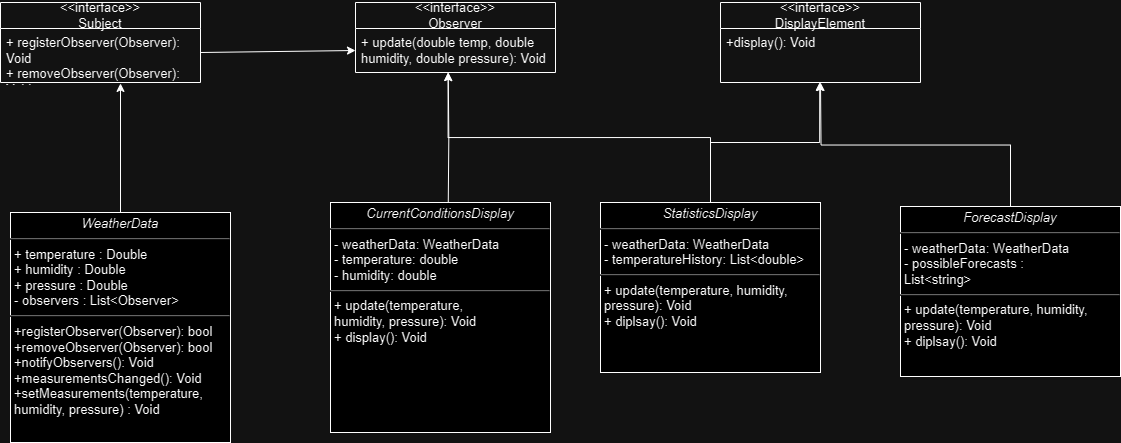

The diagram above was exported from draw.io. Its source (the exported page's mxGraphModel, read from the mxfile embedded in the PNG):
<mxGraphModel dx="1318" dy="694" grid="1" gridSize="10" guides="1" tooltips="1" connect="1" arrows="1" fold="1" page="1" pageScale="1" pageWidth="1169" pageHeight="827" math="0" shadow="0">
  <root>
    <mxCell id="0" />
    <mxCell id="1" parent="0" />
    <mxCell id="jEgcIfMbd2ijZhkL75al-1" value="&amp;lt;&amp;lt;interface&amp;gt;&amp;gt;&lt;br style=&quot;font-size: 13px;&quot;&gt;Subject" style="swimlane;fontStyle=0;childLayout=stackLayout;horizontal=1;startSize=26;fillColor=none;horizontalStack=0;resizeParent=1;resizeParentMax=0;resizeLast=0;collapsible=1;marginBottom=0;whiteSpace=wrap;html=1;fontSize=13;" vertex="1" parent="1">
      <mxGeometry x="140" y="40" width="200" height="80" as="geometry" />
    </mxCell>
    <mxCell id="jEgcIfMbd2ijZhkL75al-2" value="&lt;div style=&quot;font-size: 13px;&quot;&gt;+ registerObserver(Observer): Void&lt;/div&gt;&lt;div style=&quot;font-size: 13px;&quot;&gt;+ removeObserver(Observer): Void&lt;/div&gt;&lt;div style=&quot;font-size: 13px;&quot;&gt;+ notifyObservers(): Void&lt;/div&gt;" style="text;strokeColor=none;fillColor=none;align=left;verticalAlign=top;spacingLeft=4;spacingRight=4;overflow=hidden;rotatable=0;points=[[0,0.5],[1,0.5]];portConstraint=eastwest;whiteSpace=wrap;html=1;fontSize=13;" vertex="1" parent="jEgcIfMbd2ijZhkL75al-1">
      <mxGeometry y="26" width="200" height="54" as="geometry" />
    </mxCell>
    <mxCell id="jEgcIfMbd2ijZhkL75al-5" value="&amp;lt;&amp;lt;interface&amp;gt;&amp;gt;&lt;br style=&quot;font-size: 13px;&quot;&gt;Observer" style="swimlane;fontStyle=0;childLayout=stackLayout;horizontal=1;startSize=26;fillColor=none;horizontalStack=0;resizeParent=1;resizeParentMax=0;resizeLast=0;collapsible=1;marginBottom=0;whiteSpace=wrap;html=1;fontSize=13;" vertex="1" parent="1">
      <mxGeometry x="495" y="40" width="200" height="70" as="geometry" />
    </mxCell>
    <mxCell id="jEgcIfMbd2ijZhkL75al-6" value="&lt;div style=&quot;font-size: 13px;&quot;&gt;+ update(double temp, double&lt;/div&gt;&lt;div style=&quot;font-size: 13px;&quot;&gt;humidity, double pressure): Void&lt;/div&gt;" style="text;strokeColor=none;fillColor=none;align=left;verticalAlign=top;spacingLeft=4;spacingRight=4;overflow=hidden;rotatable=0;points=[[0,0.5],[1,0.5]];portConstraint=eastwest;whiteSpace=wrap;html=1;fontSize=13;" vertex="1" parent="jEgcIfMbd2ijZhkL75al-5">
      <mxGeometry y="26" width="200" height="44" as="geometry" />
    </mxCell>
    <mxCell id="jEgcIfMbd2ijZhkL75al-7" value="&amp;lt;&amp;lt;interface&amp;gt;&amp;gt;&lt;br style=&quot;font-size: 13px;&quot;&gt;DisplayElement" style="swimlane;fontStyle=0;childLayout=stackLayout;horizontal=1;startSize=26;fillColor=none;horizontalStack=0;resizeParent=1;resizeParentMax=0;resizeLast=0;collapsible=1;marginBottom=0;whiteSpace=wrap;html=1;fontSize=13;" vertex="1" parent="1">
      <mxGeometry x="860" y="40" width="200" height="80" as="geometry" />
    </mxCell>
    <mxCell id="jEgcIfMbd2ijZhkL75al-8" value="&lt;div style=&quot;font-size: 13px;&quot;&gt;+display(): Void&lt;/div&gt;" style="text;strokeColor=none;fillColor=none;align=left;verticalAlign=top;spacingLeft=4;spacingRight=4;overflow=hidden;rotatable=0;points=[[0,0.5],[1,0.5]];portConstraint=eastwest;whiteSpace=wrap;html=1;fontSize=13;" vertex="1" parent="jEgcIfMbd2ijZhkL75al-7">
      <mxGeometry y="26" width="200" height="54" as="geometry" />
    </mxCell>
    <mxCell id="jEgcIfMbd2ijZhkL75al-9" value="&lt;p style=&quot;margin: 4px 0px 0px; text-align: center; font-size: 13px;&quot;&gt;&lt;i style=&quot;font-size: 13px;&quot;&gt;WeatherData&lt;/i&gt;&lt;/p&gt;&lt;hr style=&quot;font-size: 13px;&quot;&gt;&lt;p style=&quot;margin: 0px 0px 0px 4px; font-size: 13px;&quot;&gt;+ temperature : Double&lt;/p&gt;&lt;p style=&quot;margin: 0px 0px 0px 4px; font-size: 13px;&quot;&gt;+ humidity : Double&lt;/p&gt;&lt;p style=&quot;margin: 0px 0px 0px 4px; font-size: 13px;&quot;&gt;+ pressure : Double&lt;/p&gt;&lt;p style=&quot;margin: 0px 0px 0px 4px; font-size: 13px;&quot;&gt;- observers : List&amp;lt;Observer&amp;gt;&lt;/p&gt;&lt;hr style=&quot;font-size: 13px;&quot;&gt;&lt;p style=&quot;margin: 0px 0px 0px 4px; font-size: 13px;&quot;&gt;+registerObserver(Observer): bool&lt;/p&gt;&lt;p style=&quot;margin: 0px 0px 0px 4px; font-size: 13px;&quot;&gt;+removeObserver(Observer): bool&lt;/p&gt;&lt;p style=&quot;margin: 0px 0px 0px 4px; font-size: 13px;&quot;&gt;+notifyObservers(): Void&lt;/p&gt;&lt;p style=&quot;margin: 0px 0px 0px 4px; font-size: 13px;&quot;&gt;+measurementsChanged(): Void&lt;/p&gt;&lt;p style=&quot;margin: 0px 0px 0px 4px; font-size: 13px;&quot;&gt;+setMeasurements(temperature,&lt;/p&gt;&lt;p style=&quot;margin: 0px 0px 0px 4px; font-size: 13px;&quot;&gt;humidity, pressure) : Void&lt;/p&gt;" style="verticalAlign=top;align=left;overflow=fill;fontSize=13;fontFamily=Helvetica;html=1;whiteSpace=wrap;" vertex="1" parent="1">
      <mxGeometry x="150" y="250" width="220" height="230" as="geometry" />
    </mxCell>
    <mxCell id="jEgcIfMbd2ijZhkL75al-21" style="edgeStyle=orthogonalEdgeStyle;rounded=0;orthogonalLoop=1;jettySize=auto;html=1;exitX=0.5;exitY=0;exitDx=0;exitDy=0;fontSize=13;" edge="1" parent="1">
      <mxGeometry relative="1" as="geometry">
        <mxPoint x="587.7174468085105" y="110" as="targetPoint" />
        <mxPoint x="587.76" y="240" as="sourcePoint" />
      </mxGeometry>
    </mxCell>
    <mxCell id="jEgcIfMbd2ijZhkL75al-10" value="&lt;p style=&quot;margin: 4px 0px 0px; text-align: center; font-size: 13px;&quot;&gt;&lt;i style=&quot;font-size: 13px;&quot;&gt;CurrentConditionsDisplay&lt;/i&gt;&lt;br style=&quot;font-size: 13px;&quot;&gt;&lt;/p&gt;&lt;hr style=&quot;font-size: 13px;&quot;&gt;&lt;p style=&quot;margin: 0px 0px 0px 4px; font-size: 13px;&quot;&gt;- weatherData: WeatherData&lt;/p&gt;&lt;p style=&quot;margin: 0px 0px 0px 4px; font-size: 13px;&quot;&gt;- temperature: double&lt;/p&gt;&lt;p style=&quot;margin: 0px 0px 0px 4px; font-size: 13px;&quot;&gt;- humidity: double&lt;/p&gt;&lt;hr style=&quot;font-size: 13px;&quot;&gt;&lt;p style=&quot;margin: 0px 0px 0px 4px; font-size: 13px;&quot;&gt;+ update(temperature,&lt;/p&gt;&lt;p style=&quot;margin: 0px 0px 0px 4px; font-size: 13px;&quot;&gt;humidity, pressure): Void&lt;/p&gt;&lt;p style=&quot;margin: 0px 0px 0px 4px; font-size: 13px;&quot;&gt;+ display(): Void&lt;/p&gt;" style="verticalAlign=top;align=left;overflow=fill;fontSize=13;fontFamily=Helvetica;html=1;whiteSpace=wrap;" vertex="1" parent="1">
      <mxGeometry x="470" y="240" width="220" height="230" as="geometry" />
    </mxCell>
    <mxCell id="jEgcIfMbd2ijZhkL75al-11" value="&lt;p style=&quot;margin: 4px 0px 0px; text-align: center; font-size: 13px;&quot;&gt;&lt;i style=&quot;font-size: 13px;&quot;&gt;StatisticsDisplay&lt;/i&gt;&lt;/p&gt;&lt;hr style=&quot;font-size: 13px;&quot;&gt;&lt;p style=&quot;margin: 0px 0px 0px 4px; font-size: 13px;&quot;&gt;- weatherData: WeatherData&lt;/p&gt;&lt;p style=&quot;margin: 0px 0px 0px 4px; font-size: 13px;&quot;&gt;- temperatureHistory: List&amp;lt;double&amp;gt;&lt;/p&gt;&lt;hr style=&quot;font-size: 13px;&quot;&gt;&lt;p style=&quot;margin: 0px 0px 0px 4px; font-size: 13px;&quot;&gt;+ update(temperature, humidity,&lt;/p&gt;&lt;p style=&quot;margin: 0px 0px 0px 4px; font-size: 13px;&quot;&gt;pressure): Void&lt;/p&gt;&lt;p style=&quot;margin: 0px 0px 0px 4px; font-size: 13px;&quot;&gt;+ diplsay(): Void&lt;/p&gt;" style="verticalAlign=top;align=left;overflow=fill;fontSize=13;fontFamily=Helvetica;html=1;whiteSpace=wrap;" vertex="1" parent="1">
      <mxGeometry x="740" y="240" width="220" height="170" as="geometry" />
    </mxCell>
    <mxCell id="jEgcIfMbd2ijZhkL75al-23" style="edgeStyle=orthogonalEdgeStyle;rounded=0;orthogonalLoop=1;jettySize=auto;html=1;exitX=0.5;exitY=0;exitDx=0;exitDy=0;fontSize=13;" edge="1" parent="1" source="jEgcIfMbd2ijZhkL75al-13">
      <mxGeometry relative="1" as="geometry">
        <mxPoint x="960" y="120" as="targetPoint" />
      </mxGeometry>
    </mxCell>
    <mxCell id="jEgcIfMbd2ijZhkL75al-13" value="&lt;p style=&quot;margin: 4px 0px 0px; text-align: center; font-size: 13px;&quot;&gt;&lt;i style=&quot;font-size: 13px;&quot;&gt;ForecastDisplay&lt;/i&gt;&lt;/p&gt;&lt;hr style=&quot;font-size: 13px;&quot;&gt;&lt;p style=&quot;margin: 0px 0px 0px 4px; font-size: 13px;&quot;&gt;- weatherData: WeatherData&lt;/p&gt;&lt;p style=&quot;margin: 0px 0px 0px 4px; font-size: 13px;&quot;&gt;- possibleForecasts :&lt;/p&gt;&lt;p style=&quot;margin: 0px 0px 0px 4px; font-size: 13px;&quot;&gt;List&amp;lt;string&amp;gt;&lt;/p&gt;&lt;hr style=&quot;font-size: 13px;&quot;&gt;&lt;p style=&quot;margin: 0px 0px 0px 4px; font-size: 13px;&quot;&gt;+ update(temperature, humidity,&lt;/p&gt;&lt;p style=&quot;margin: 0px 0px 0px 4px; font-size: 13px;&quot;&gt;pressure): Void&lt;/p&gt;&lt;p style=&quot;margin: 0px 0px 0px 4px; font-size: 13px;&quot;&gt;+ diplsay(): Void&lt;/p&gt;" style="verticalAlign=top;align=left;overflow=fill;fontSize=13;fontFamily=Helvetica;html=1;whiteSpace=wrap;" vertex="1" parent="1">
      <mxGeometry x="1040" y="244" width="220" height="170" as="geometry" />
    </mxCell>
    <mxCell id="jEgcIfMbd2ijZhkL75al-14" style="edgeStyle=orthogonalEdgeStyle;rounded=0;orthogonalLoop=1;jettySize=auto;html=1;exitX=0.5;exitY=0;exitDx=0;exitDy=0;entryX=0.6;entryY=1.017;entryDx=0;entryDy=0;entryPerimeter=0;fontSize=13;" edge="1" parent="1" source="jEgcIfMbd2ijZhkL75al-9" target="jEgcIfMbd2ijZhkL75al-2">
      <mxGeometry relative="1" as="geometry" />
    </mxCell>
    <mxCell id="jEgcIfMbd2ijZhkL75al-20" style="edgeStyle=orthogonalEdgeStyle;rounded=0;orthogonalLoop=1;jettySize=auto;html=1;exitX=0.5;exitY=0;exitDx=0;exitDy=0;entryX=0.463;entryY=1.001;entryDx=0;entryDy=0;entryPerimeter=0;fontSize=13;" edge="1" parent="1" source="jEgcIfMbd2ijZhkL75al-11" target="jEgcIfMbd2ijZhkL75al-6">
      <mxGeometry relative="1" as="geometry" />
    </mxCell>
    <mxCell id="jEgcIfMbd2ijZhkL75al-22" style="edgeStyle=orthogonalEdgeStyle;rounded=0;orthogonalLoop=1;jettySize=auto;html=1;exitX=0.5;exitY=0;exitDx=0;exitDy=0;entryX=0.496;entryY=0.996;entryDx=0;entryDy=0;entryPerimeter=0;fontSize=13;" edge="1" parent="1" source="jEgcIfMbd2ijZhkL75al-11" target="jEgcIfMbd2ijZhkL75al-8">
      <mxGeometry relative="1" as="geometry" />
    </mxCell>
    <mxCell id="jEgcIfMbd2ijZhkL75al-31" value="" style="endArrow=classic;html=1;rounded=0;entryX=0;entryY=0.5;entryDx=0;entryDy=0;" edge="1" parent="1" target="jEgcIfMbd2ijZhkL75al-6">
      <mxGeometry width="50" height="50" relative="1" as="geometry">
        <mxPoint x="340" y="90" as="sourcePoint" />
        <mxPoint x="390" y="40" as="targetPoint" />
      </mxGeometry>
    </mxCell>
  </root>
</mxGraphModel>